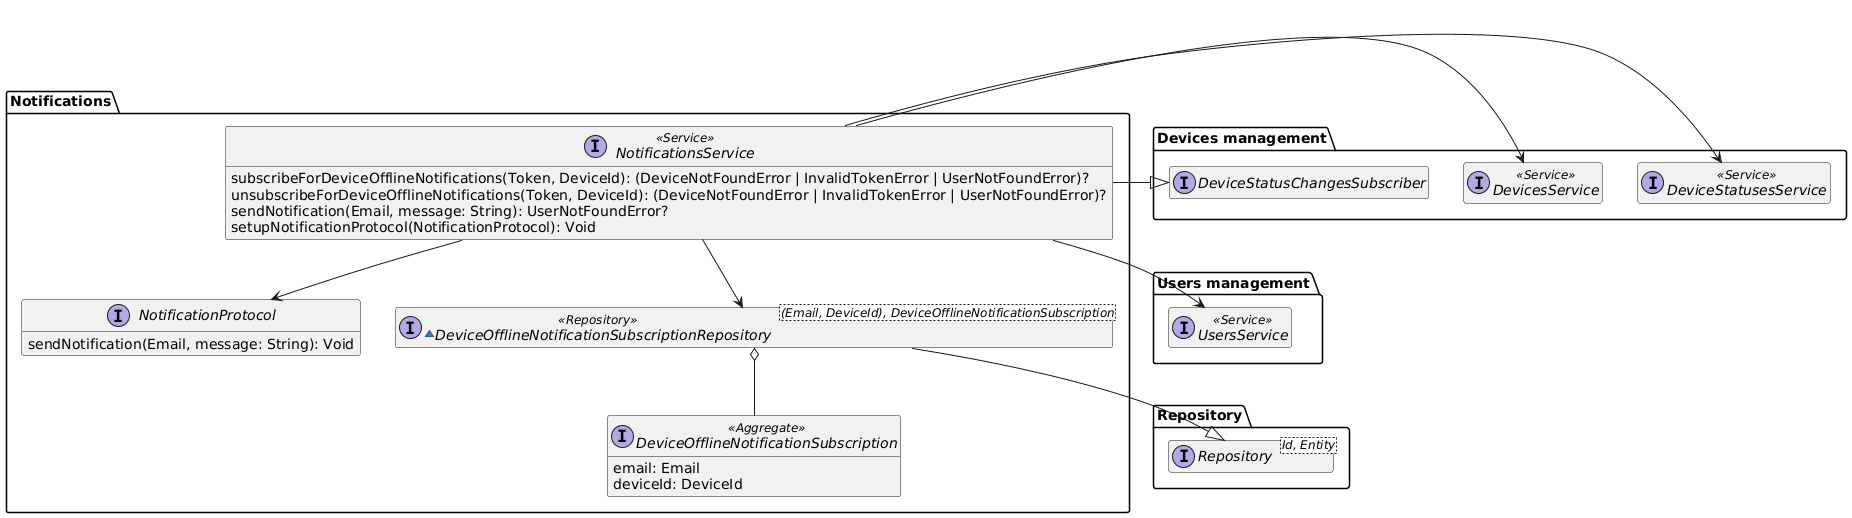

The diagram above was rendered by PlantUML. Its source (embedded in the PNG):
@startuml notifications-domain-model

hide empty members
package Repository{
    interface Repository<Id, Entity>
}

package "Users management" as UsersManagement {
    interface UsersService <<Service>>
}

package "Devices management" as DevicesManagement {
    interface DevicesService <<Service>>
    interface DeviceStatusesService <<Service>>
    interface DeviceStatusChangesSubscriber
}

package "Notifications" {
    interface NotificationsService <<Service>> {
        subscribeForDeviceOfflineNotifications(Token, DeviceId): (DeviceNotFoundError | InvalidTokenError | UserNotFoundError)?
        unsubscribeForDeviceOfflineNotifications(Token, DeviceId): (DeviceNotFoundError | InvalidTokenError | UserNotFoundError)?
        sendNotification(Email, message: String): UserNotFoundError?
        setupNotificationProtocol(NotificationProtocol): Void
    }

    interface NotificationProtocol {
        sendNotification(Email, message: String): Void
    }

    ~interface DeviceOfflineNotificationSubscriptionRepository<(Email, DeviceId), DeviceOfflineNotificationSubscription> <<Repository>> {
    }

    interface DeviceOfflineNotificationSubscription <<Aggregate>> {
        email: Email
        deviceId: DeviceId
    }

    NotificationsService --> DeviceOfflineNotificationSubscriptionRepository
    NotificationsService -r-|> DevicesManagement.DeviceStatusChangesSubscriber
    NotificationsService -r-> DevicesManagement.DevicesService
    NotificationsService -r-> DevicesManagement.DeviceStatusesService
    NotificationsService --> UsersManagement.UsersService
    NotificationsService --> NotificationProtocol
    DeviceOfflineNotificationSubscriptionRepository --|> Repository.Repository
    DeviceOfflineNotificationSubscriptionRepository o-- DeviceOfflineNotificationSubscription
}

@enduml